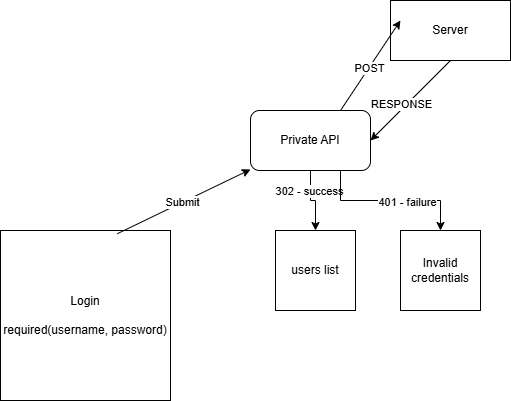

The diagram above was exported from draw.io. Its source (the exported page's mxGraphModel, read from the mxfile embedded in the PNG):
<mxGraphModel dx="1042" dy="527" grid="1" gridSize="10" guides="1" tooltips="1" connect="1" arrows="1" fold="1" page="1" pageScale="1" pageWidth="850" pageHeight="1100" math="0" shadow="0">
  <root>
    <mxCell id="0" />
    <mxCell id="1" parent="0" />
    <mxCell id="4dtAl1fcng_dST5Ttj_R-1" value="Login&lt;div&gt;&lt;br&gt;&lt;/div&gt;&lt;div&gt;required(username, password)&lt;/div&gt;" style="rounded=0;whiteSpace=wrap;html=1;" parent="1" vertex="1">
      <mxGeometry x="70" y="240" width="170" height="170" as="geometry" />
    </mxCell>
    <mxCell id="4dtAl1fcng_dST5Ttj_R-3" value="" style="endArrow=classic;html=1;rounded=0;exitX=0.687;exitY=0.019;exitDx=0;exitDy=0;exitPerimeter=0;" parent="1" source="4dtAl1fcng_dST5Ttj_R-1" target="4dtAl1fcng_dST5Ttj_R-5" edge="1">
      <mxGeometry width="50" height="50" relative="1" as="geometry">
        <mxPoint x="180" y="280" as="sourcePoint" />
        <mxPoint x="310" y="180" as="targetPoint" />
      </mxGeometry>
    </mxCell>
    <mxCell id="4dtAl1fcng_dST5Ttj_R-4" value="Submit" style="edgeLabel;html=1;align=center;verticalAlign=middle;resizable=0;points=[];" parent="4dtAl1fcng_dST5Ttj_R-3" vertex="1" connectable="0">
      <mxGeometry x="-0.0266" y="1" relative="1" as="geometry">
        <mxPoint as="offset" />
      </mxGeometry>
    </mxCell>
    <mxCell id="4dtAl1fcng_dST5Ttj_R-14" style="edgeStyle=orthogonalEdgeStyle;rounded=0;orthogonalLoop=1;jettySize=auto;html=1;exitX=0.5;exitY=1;exitDx=0;exitDy=0;" parent="1" source="4dtAl1fcng_dST5Ttj_R-5" target="4dtAl1fcng_dST5Ttj_R-13" edge="1">
      <mxGeometry relative="1" as="geometry" />
    </mxCell>
    <mxCell id="4dtAl1fcng_dST5Ttj_R-15" value="302 - success" style="edgeLabel;html=1;align=center;verticalAlign=middle;resizable=0;points=[];" parent="4dtAl1fcng_dST5Ttj_R-14" vertex="1" connectable="0">
      <mxGeometry x="-0.3969" y="-2" relative="1" as="geometry">
        <mxPoint as="offset" />
      </mxGeometry>
    </mxCell>
    <mxCell id="4dtAl1fcng_dST5Ttj_R-17" style="edgeStyle=orthogonalEdgeStyle;rounded=0;orthogonalLoop=1;jettySize=auto;html=1;exitX=0.75;exitY=1;exitDx=0;exitDy=0;entryX=0.5;entryY=0;entryDx=0;entryDy=0;" parent="1" source="4dtAl1fcng_dST5Ttj_R-5" target="4dtAl1fcng_dST5Ttj_R-16" edge="1">
      <mxGeometry relative="1" as="geometry" />
    </mxCell>
    <mxCell id="4dtAl1fcng_dST5Ttj_R-18" value="401 - failure" style="edgeLabel;html=1;align=center;verticalAlign=middle;resizable=0;points=[];" parent="4dtAl1fcng_dST5Ttj_R-17" vertex="1" connectable="0">
      <mxGeometry x="0.205" y="-1" relative="1" as="geometry">
        <mxPoint as="offset" />
      </mxGeometry>
    </mxCell>
    <mxCell id="4dtAl1fcng_dST5Ttj_R-5" value="Private API" style="rounded=1;whiteSpace=wrap;html=1;" parent="1" vertex="1">
      <mxGeometry x="320" y="120" width="120" height="60" as="geometry" />
    </mxCell>
    <mxCell id="4dtAl1fcng_dST5Ttj_R-6" value="Server" style="rounded=0;whiteSpace=wrap;html=1;" parent="1" vertex="1">
      <mxGeometry x="460" y="10" width="120" height="60" as="geometry" />
    </mxCell>
    <mxCell id="4dtAl1fcng_dST5Ttj_R-7" value="" style="endArrow=classic;html=1;rounded=0;exitX=0.75;exitY=0;exitDx=0;exitDy=0;entryX=0.083;entryY=0.333;entryDx=0;entryDy=0;entryPerimeter=0;" parent="1" source="4dtAl1fcng_dST5Ttj_R-5" target="4dtAl1fcng_dST5Ttj_R-6" edge="1">
      <mxGeometry width="50" height="50" relative="1" as="geometry">
        <mxPoint x="440" y="110" as="sourcePoint" />
        <mxPoint x="490" y="60" as="targetPoint" />
      </mxGeometry>
    </mxCell>
    <mxCell id="4dtAl1fcng_dST5Ttj_R-8" value="POST" style="edgeLabel;html=1;align=center;verticalAlign=middle;resizable=0;points=[];" parent="4dtAl1fcng_dST5Ttj_R-7" vertex="1" connectable="0">
      <mxGeometry x="-0.0645" relative="1" as="geometry">
        <mxPoint as="offset" />
      </mxGeometry>
    </mxCell>
    <mxCell id="4dtAl1fcng_dST5Ttj_R-10" value="" style="endArrow=classic;html=1;rounded=0;entryX=1;entryY=0.5;entryDx=0;entryDy=0;exitX=0.5;exitY=1;exitDx=0;exitDy=0;" parent="1" source="4dtAl1fcng_dST5Ttj_R-6" target="4dtAl1fcng_dST5Ttj_R-5" edge="1">
      <mxGeometry width="50" height="50" relative="1" as="geometry">
        <mxPoint x="360" y="300" as="sourcePoint" />
        <mxPoint x="410" y="250" as="targetPoint" />
      </mxGeometry>
    </mxCell>
    <mxCell id="4dtAl1fcng_dST5Ttj_R-12" value="RESPONSE" style="edgeLabel;html=1;align=center;verticalAlign=middle;resizable=0;points=[];" parent="4dtAl1fcng_dST5Ttj_R-10" vertex="1" connectable="0">
      <mxGeometry x="0.16" y="-5" relative="1" as="geometry">
        <mxPoint x="1" as="offset" />
      </mxGeometry>
    </mxCell>
    <mxCell id="4dtAl1fcng_dST5Ttj_R-13" value="users list" style="whiteSpace=wrap;html=1;aspect=fixed;" parent="1" vertex="1">
      <mxGeometry x="345" y="240" width="80" height="80" as="geometry" />
    </mxCell>
    <mxCell id="4dtAl1fcng_dST5Ttj_R-16" value="Invalid credentials" style="whiteSpace=wrap;html=1;aspect=fixed;" parent="1" vertex="1">
      <mxGeometry x="470" y="240" width="80" height="80" as="geometry" />
    </mxCell>
  </root>
</mxGraphModel>